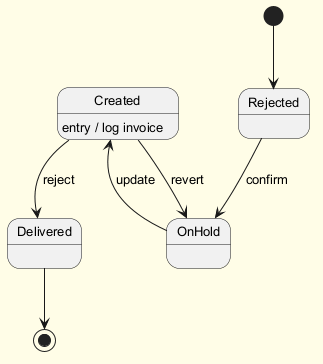

The diagram above was rendered by PlantUML. Its source (embedded in the PNG):
@startuml
skinparam backgroundColor #FFFDE7
skinparam classBackgroundColor #FFF9C4
skinparam classBorderColor #F57F17
skinparam defaultFontSize 13
[*] --> Rejected
Rejected --> OnHold : confirm
OnHold --> Created : update
Created --> Delivered : reject
Created : entry / log invoice
Created --> OnHold : revert
Delivered --> [*]
@enduml